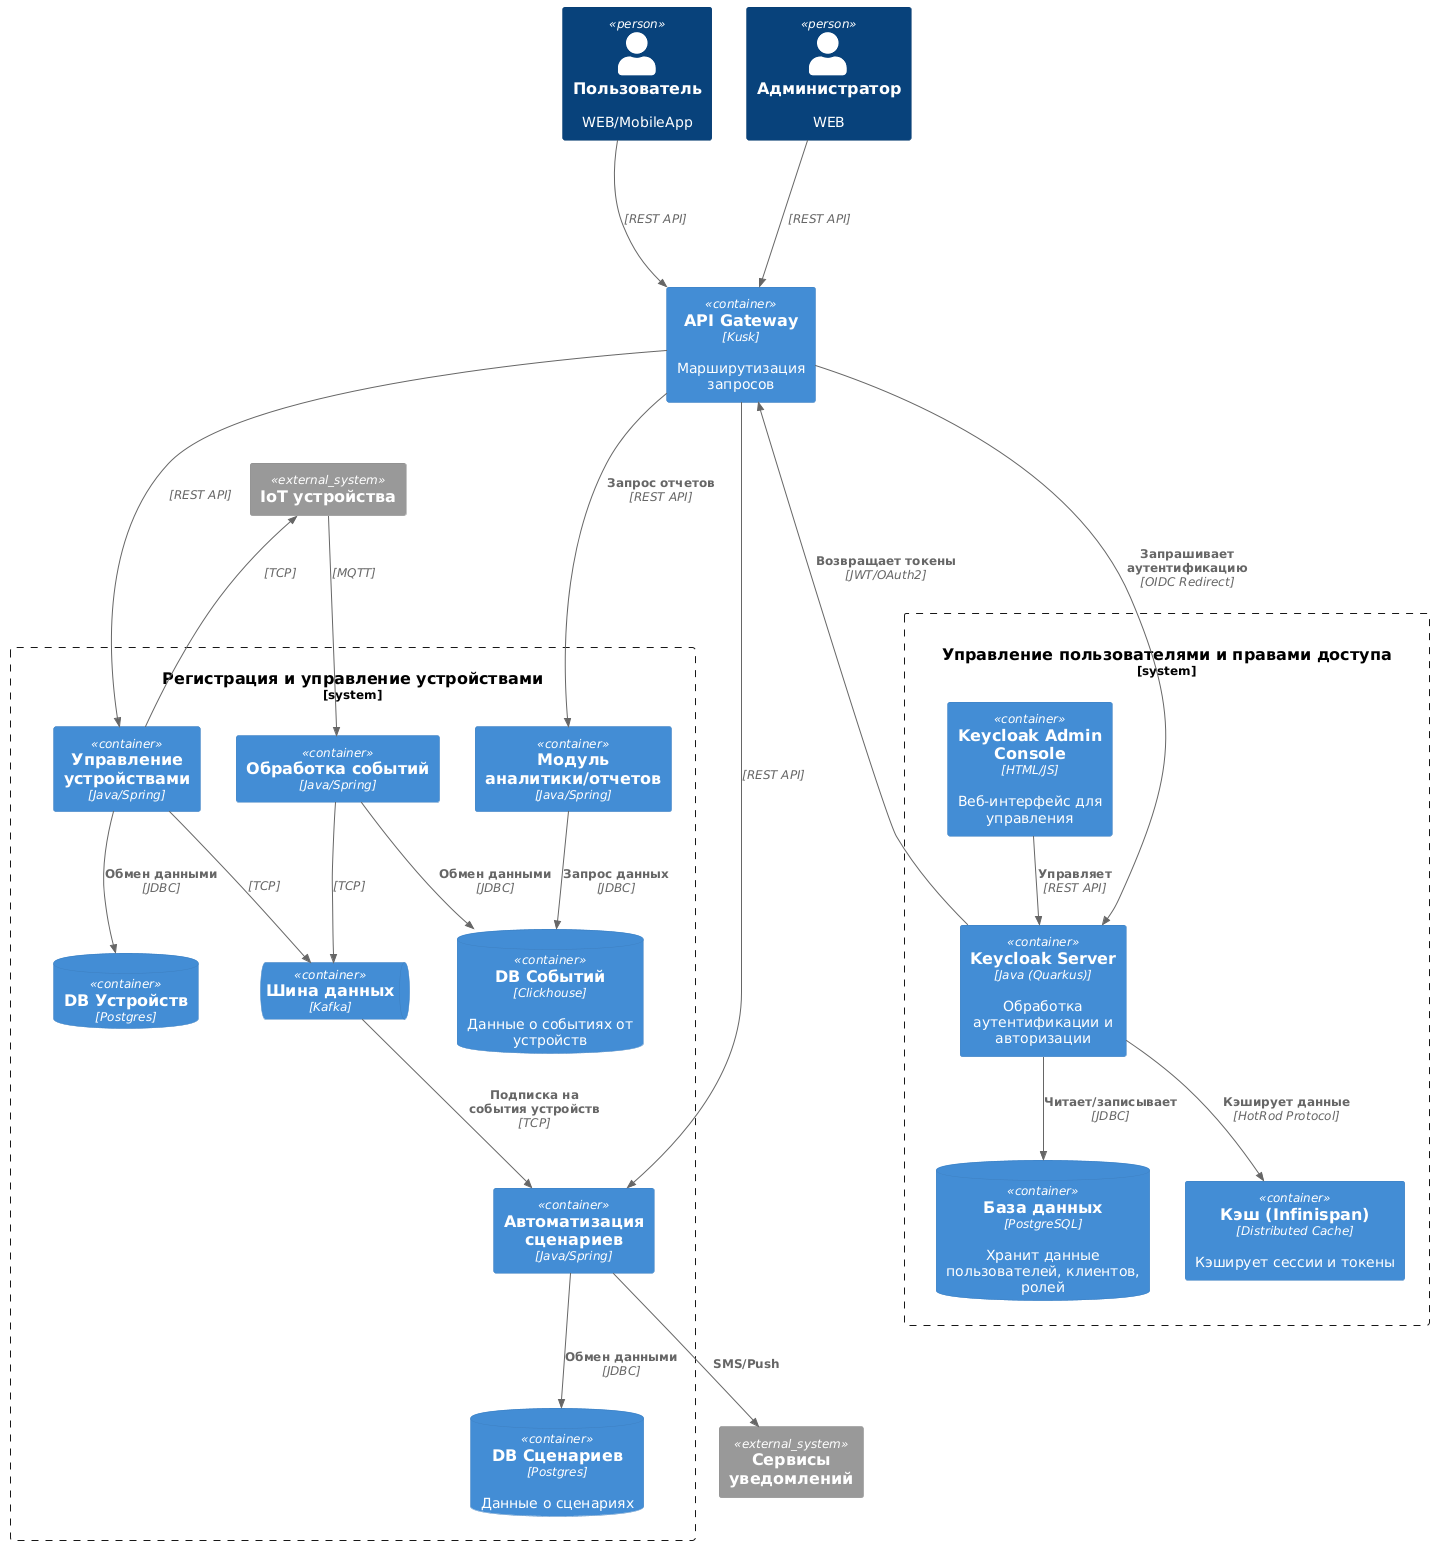

The diagram above was rendered by PlantUML. Its source (embedded in the PNG):
@startuml
!include <C4/C4_Container>

LAYOUT_TOP_DOWN()

!unquoted procedure ContainerDb($alias, $label, $techn="", $descr="", $sprite="", $tags="", $link="")
  $getElementLine("database", "container", $alias, $label, $techn, $descr, $sprite, $tags, $link)
!endprocedure

!unquoted procedure ContainerQueue($alias, $label, $techn="", $descr="", $sprite="", $tags="", $link="")
  $getElementLine("queue", "container", $alias, $label, $techn, $descr, $sprite, $tags, $link)
!endprocedure

Person(user, "Пользователь", "WEB/MobileApp")
Person(admin, "Администратор", "WEB")

Container(gateway, "API Gateway", "Kusk", "Марширутизация запросов")

System_Boundary(device_management, "Регистрация и управление устройствами") {
  Container(devices, "Управление устройствами", "Java/Spring")
  ContainerDb(devicesDB, "DB Устройств", "Postgres")
  Container(eventProcessing, "Обработка событий", "Java/Spring")
  ContainerDb(eventDB, "DB Событий", "Clickhouse", "Данные о событиях от устройств")
  Container(scenario, "Автоматизация сценариев", "Java/Spring")
  ContainerDb(scenarioDB, "DB Сценариев", "Postgres", "Данные о сценариях")
  ContainerQueue(device_queue, "Шина данных", "Kafka")
  Container(report, "Модуль аналитики/отчетов", "Java/Spring")
  
}

System_Boundary(user_management, "Управление пользователями и правами доступа", "keycloak") {
    Container(web_ui, "Keycloak Admin Console", "HTML/JS", "Веб-интерфейс для управления")
    Container(auth_server, "Keycloak Server", "Java (Quarkus)", "Обработка аутентификации и авторизации")
    ContainerDb(auth_db, "База данных", "PostgreSQL", "Хранит данные пользователей, клиентов, ролей")
    Container(auth_cache, "Кэш (Infinispan)", "Distributed Cache", "Кэширует сессии и токены")
}

user -[hidden] admin
user -[hidden]--> gateway
gateway -[hidden]--> device_management
gateway -[hidden]--> user_management
device_management -[hidden] user_management

System_Ext(extDevices,"IoT устройства")
System_Ext(extNotification,"Сервисы уведомлений")

Rel(extDevices, eventProcessing, "", "MQTT")
Rel(devices, extDevices, "", "TCP")
Rel(scenario, extNotification, "SMS/Push", "")
Rel(eventProcessing, device_queue, "", "TCP")
Rel(user, gateway, "", "REST API")
Rel(admin, gateway, "", "REST API")
Rel(web_ui, auth_server, "Управляет", "REST API")
Rel(auth_server, auth_db, "Читает/записывает", "JDBC")
Rel(auth_server, auth_cache, "Кэширует данные", "HotRod Protocol")
Rel(auth_server, gateway, "Возвращает токены", "JWT/OAuth2")
Rel(gateway, auth_server, "Запрашивает аутентификацию", "OIDC Redirect")
Rel(gateway, report, "Запрос отчетов", "REST API")
Rel(report, eventDB, "Запрос данных", "JDBC") 
Rel(devices, device_queue, "", "TCP")

Rel(gateway, devices, "","REST API")
Rel(devices, devicesDB, "Обмен данными", "JDBC")

Rel(gateway, scenario, "","REST API")
Rel(eventProcessing, eventDB, "Обмен данными", "JDBC")
Rel(device_queue, scenario, "Подписка на события устройств", "TCP")
Rel(scenario, scenarioDB, "Обмен данными", "JDBC")
@enduml